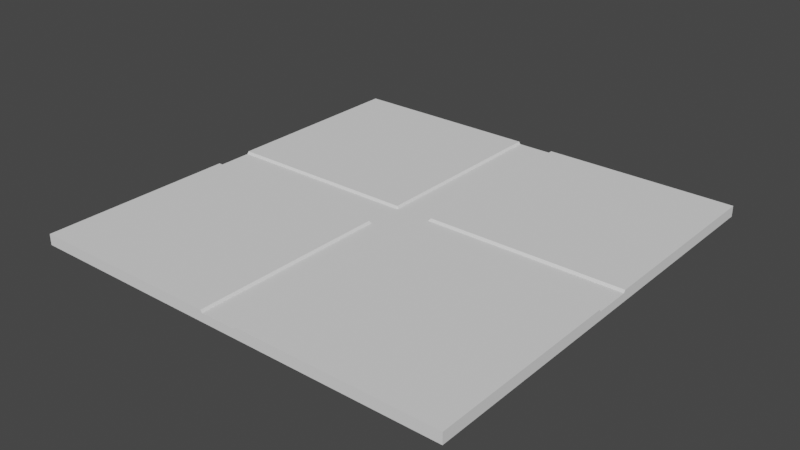 # Source: Street-Block_Mesh.blend  (saved by Blender 3.2.14; exported with 4.5.12 LTS)
import bpy
from mathutils import Matrix  # noqa: F401  (used for matrix-valued properties, if any)

bpy.ops.wm.read_factory_settings(use_empty=True)
scene = bpy.context.scene
scene.name = 'Scene'

# ---- collections
col_collection = bpy.data.collections.new('Collection'); scene.collection.children.link(col_collection)

# ---- world
world_world = bpy.data.worlds.new('World'); scene.world = world_world
world_world.use_nodes = True; world_world.node_tree.nodes.clear()
_N = world_world.node_tree.nodes; _L = world_world.node_tree.links
n0 = _N.new('ShaderNodeOutputWorld'); n0.name = 'World Output'; n0.location = (300, 300)
n1 = _N.new('ShaderNodeBackground'); n1.name = 'Background'; n1.location = (10, 300)
n1.inputs[0].default_value = (0.05088, 0.05088, 0.05088, 1.0)
_L.new(n1.outputs[0], n0.inputs[0])
n0.is_active_output = True
world_world.color = (0.05088, 0.05088, 0.05088)
world_world.use_sun_shadow = False
world_world.sun_shadow_jitter_overblur = 0.0

# ---- meshes
me_plane = bpy.data.meshes.new('Plane')
me_plane.from_pydata([(-50.0, -50.0, 0.0), (50.0, -50.0, 0.0), (-50.0, 50.0, 0.0), (50.0, 50.0, 0.0), (-40.91, -50.0, 0.0), (-31.82, -50.0, 0.0), (-22.73, -50.0, 0.0), (-13.64, -50.0, 0.0), (-4.545, -50.0, 0.0), (4.545, -50.0, 0.0), (13.64, -50.0, 0.0), (22.73, -50.0, 0.0), (31.82, -50.0, 0.0), (40.91, -50.0, 0.0), (40.91, 50.0, 0.0), (31.82, 50.0, 0.0), (22.73, 50.0, 0.0), (13.64, 50.0, 0.0), (4.545, 50.0, 0.0), (-4.545, 50.0, 0.0), (-13.64, 50.0, 0.0), (-22.73, 50.0, 0.0), (-31.82, 50.0, 0.0), (-40.91, 50.0, 0.0), (-50.0, 40.91, 0.0), (-50.0, 31.82, 0.0), (-50.0, 22.73, 0.0), (-50.0, 13.64, 0.0), (-50.0, 4.545, 0.0), (-50.0, -4.545, 0.0), (-50.0, -13.64, 0.0), (-50.0, -22.73, 0.0), (-50.0, -31.82, 0.0), (-50.0, -40.91, 0.0), (50.0, -40.91, 0.0), (50.0, -31.82, 0.0), (50.0, -22.73, 0.0), (50.0, -13.64, 0.0), (50.0, -4.545, 0.0), (50.0, 4.545, 0.0), (50.0, 13.64, 0.0), (50.0, 22.73, 0.0), (50.0, 31.82, 0.0), (50.0, 40.91, 0.0), (-40.91, -40.91, 0.0), (-40.91, -31.82, 0.0), (-40.91, -22.73, 0.0), (-40.91, -13.64, 0.0), (-40.91, -4.545, 0.0), (-40.91, 4.545, 0.0), (-40.91, 13.64, 0.0), (-40.91, 22.73, 0.0), (-40.91, 31.82, 0.0), (-40.91, 40.91, 0.0), (-31.82, -40.91, 0.0), (-31.82, -31.82, 0.0), (-31.82, -22.73, 0.0), (-31.82, -13.64, 0.0), (-31.82, -4.545, 0.0), (-31.82, 4.545, 0.0), (-31.82, 13.64, 0.0), (-31.82, 22.73, 0.0), (-31.82, 31.82, 0.0), (-31.82, 40.91, 0.0), (-22.73, -40.91, 0.0), (-22.73, -31.82, 0.0), (-22.73, -22.73, 0.0), (-22.73, -13.64, 0.0), (-22.73, -4.545, 0.0), (-22.73, 4.545, 0.0), (-22.73, 13.64, 0.0), (-22.73, 22.73, 0.0), (-22.73, 31.82, 0.0), (-22.73, 40.91, 0.0), (-13.64, -40.91, 0.0), (-13.64, -31.82, 0.0), (-13.64, -22.73, 0.0), (-13.64, -13.64, 0.0), (-13.64, -4.545, 0.0), (-13.64, 4.545, 0.0), (-13.64, 13.64, 0.0), (-13.64, 22.73, 0.0), (-13.64, 31.82, 0.0), (-13.64, 40.91, 0.0), (-4.545, -40.91, 0.0), (-4.545, -31.82, 0.0), (-4.545, -22.73, 0.0), (-4.545, -13.64, 0.0), (-4.545, -4.545, 0.0), (-4.545, 4.545, 0.0), (-4.545, 13.64, 0.0), (-4.545, 22.73, 0.0), (-4.545, 31.82, 0.0), (-4.545, 40.91, 0.0), (4.545, -40.91, 0.0), (4.545, -31.82, 0.0), (4.545, -22.73, 0.0), (4.545, -13.64, 0.0), (4.545, -4.545, 0.0), (4.545, 4.545, 0.0), (4.545, 13.64, 0.0), (4.545, 22.73, 0.0), (4.545, 31.82, 0.0), (4.545, 40.91, 0.0), (13.64, -40.91, 0.0), (13.64, -31.82, 0.0), (13.64, -22.73, 0.0), (13.64, -13.64, 0.0), (13.64, -4.545, 0.0), (13.64, 4.545, 0.0), (13.64, 13.64, 0.0), (13.64, 22.73, 0.0), (13.64, 31.82, 0.0), (13.64, 40.91, 0.0), (22.73, -40.91, 0.0), (22.73, -31.82, 0.0), (22.73, -22.73, 0.0), (22.73, -13.64, 0.0), (22.73, -4.545, 0.0), (22.73, 4.545, 0.0), (22.73, 13.64, 0.0), (22.73, 22.73, 0.0), (22.73, 31.82, 0.0), (22.73, 40.91, 0.0), (31.82, -40.91, 0.0), (31.82, -31.82, 0.0), (31.82, -22.73, 0.0), (31.82, -13.64, 0.0), (31.82, -4.545, 0.0), (31.82, 4.545, 0.0), (31.82, 13.64, 0.0), (31.82, 22.73, 0.0), (31.82, 31.82, 0.0), (31.82, 40.91, 0.0), (40.91, -40.91, 0.0), (40.91, -31.82, 0.0), (40.91, -22.73, 0.0), (40.91, -13.64, 0.0), (40.91, -4.545, 0.0), (40.91, 4.545, 0.0), (40.91, 13.64, 0.0), (40.91, 22.73, 0.0), (40.91, 31.82, 0.0), (40.91, 40.91, 0.0), (-50.0, -50.0, -2.5), (50.0, -50.0, -2.5), (-50.0, 50.0, -2.5), (50.0, 50.0, -2.5), (-40.91, -50.0, -2.5), (-31.82, -50.0, -2.5), (-22.73, -50.0, -2.5), (-13.64, -50.0, -2.5), (-4.545, -50.0, -2.5), (4.545, -50.0, -2.5), (13.64, -50.0, -2.5), (22.73, -50.0, -2.5), (31.82, -50.0, -2.5), (40.91, -50.0, -2.5), (40.91, 50.0, -2.5), (31.82, 50.0, -2.5), (22.73, 50.0, -2.5), (13.64, 50.0, -2.5), (4.545, 50.0, -2.5), (-4.545, 50.0, -2.5), (-13.64, 50.0, -2.5), (-22.73, 50.0, -2.5), (-31.82, 50.0, -2.5), (-40.91, 50.0, -2.5), (-50.0, 40.91, -2.5), (-50.0, 31.82, -2.5), (-50.0, 22.73, -2.5), (-50.0, 13.64, -2.5), (-50.0, 4.545, -2.5), (-50.0, -4.545, -2.5), (-50.0, -13.64, -2.5), (-50.0, -22.73, -2.5), (-50.0, -31.82, -2.5), (-50.0, -40.91, -2.5), (50.0, -40.91, -2.5), (50.0, -31.82, -2.5), (50.0, -22.73, -2.5), (50.0, -13.64, -2.5), (50.0, -4.545, -2.5), (50.0, 4.545, -2.5), (50.0, 13.64, -2.5), (50.0, 22.73, -2.5), (50.0, 31.82, -2.5), (50.0, 40.91, -2.5), (-40.91, -40.91, -2.5), (-40.91, -31.82, -2.5), (-40.91, -22.73, -2.5), (-40.91, -13.64, -2.5), (-40.91, -4.545, -2.5), (-40.91, 4.545, -2.5), (-40.91, 13.64, -2.5), (-40.91, 22.73, -2.5), (-40.91, 31.82, -2.5), (-40.91, 40.91, -2.5), (-31.82, -40.91, -2.5), (-31.82, -31.82, -2.5), (-31.82, -22.73, -2.5), (-31.82, -13.64, -2.5), (-31.82, -4.545, -2.5), (-31.82, 4.545, -2.5), (-31.82, 13.64, -2.5), (-31.82, 22.73, -2.5), (-31.82, 31.82, -2.5), (-31.82, 40.91, -2.5), (-22.73, -40.91, -2.5), (-22.73, -31.82, -2.5), (-22.73, -22.73, -2.5), (-22.73, -13.64, -2.5), (-22.73, -4.545, -2.5), (-22.73, 4.545, -2.5), (-22.73, 13.64, -2.5), (-22.73, 22.73, -2.5), (-22.73, 31.82, -2.5), (-22.73, 40.91, -2.5), (-13.64, -40.91, -2.5), (-13.64, -31.82, -2.5), (-13.64, -22.73, -2.5), (-13.64, -13.64, -2.5), (-13.64, -4.545, -2.5), (-13.64, 4.545, -2.5), (-13.64, 13.64, -2.5), (-13.64, 22.73, -2.5), (-13.64, 31.82, -2.5), (-13.64, 40.91, -2.5), (-4.545, -40.91, -2.5), (-4.545, -31.82, -2.5), (-4.545, -22.73, -2.5), (-4.545, -13.64, -2.5), (-4.545, -4.545, -2.5), (-4.545, 4.545, -2.5), (-4.545, 13.64, -2.5), (-4.545, 22.73, -2.5), (-4.545, 31.82, -2.5), (-4.545, 40.91, -2.5), (4.545, -40.91, -2.5), (4.545, -31.82, -2.5), (4.545, -22.73, -2.5), (4.545, -13.64, -2.5), (4.545, -4.545, -2.5), (4.545, 4.545, -2.5), (4.545, 13.64, -2.5), (4.545, 22.73, -2.5), (4.545, 31.82, -2.5), (4.545, 40.91, -2.5), (13.64, -40.91, -2.5), (13.64, -31.82, -2.5), (13.64, -22.73, -2.5), (13.64, -13.64, -2.5), (13.64, -4.545, -2.5), (13.64, 4.545, -2.5), (13.64, 13.64, -2.5), (13.64, 22.73, -2.5), (13.64, 31.82, -2.5), (13.64, 40.91, -2.5), (22.73, -40.91, -2.5), (22.73, -31.82, -2.5), (22.73, -22.73, -2.5), (22.73, -13.64, -2.5), (22.73, -4.545, -2.5), (22.73, 4.545, -2.5), (22.73, 13.64, -2.5), (22.73, 22.73, -2.5), (22.73, 31.82, -2.5), (22.73, 40.91, -2.5), (31.82, -40.91, -2.5), (31.82, -31.82, -2.5), (31.82, -22.73, -2.5), (31.82, -13.64, -2.5), (31.82, -4.545, -2.5), (31.82, 4.545, -2.5), (31.82, 13.64, -2.5), (31.82, 22.73, -2.5), (31.82, 31.82, -2.5), (31.82, 40.91, -2.5), (40.91, -40.91, -2.5), (40.91, -31.82, -2.5), (40.91, -22.73, -2.5), (40.91, -13.64, -2.5), (40.91, -4.545, -2.5), (40.91, 4.545, -2.5), (40.91, 13.64, -2.5), (40.91, 22.73, -2.5), (40.91, 31.82, -2.5), (40.91, 40.91, -2.5), (4.118, -50.0, -0.5468), (4.118, 50.0, -0.5468), (4.118, -40.91, -0.5468), (4.118, -31.82, -0.5468), (4.118, -22.73, -0.5468), (4.118, -13.64, -0.5468), (4.118, -4.545, -0.5468), (4.118, 4.545, -0.5468), (4.118, 13.64, -0.5468), (4.118, 22.73, -0.5468), (4.118, 31.82, -0.5468), (4.118, 40.91, -0.5468), (4.118, -50.0, -2.5), (4.118, 50.0, -2.5), (4.118, -40.91, -2.5), (4.118, -31.82, -2.5), (4.118, -22.73, -2.5), (4.118, -13.64, -2.5), (4.118, -4.545, -2.5), (4.118, 4.545, -2.5), (4.118, 13.64, -2.5), (4.118, 22.73, -2.5), (4.118, 31.82, -2.5), (4.118, 40.91, -2.5), (-4.181, 50.0, -0.5468), (-4.181, -40.91, -0.5468), (-4.181, -31.82, -0.5468), (-4.181, -22.73, -0.5468), (-4.181, -13.64, -0.5468), (-4.181, -4.545, -0.5468), (-4.181, 4.545, -0.5468), (-4.181, 13.64, -0.5468), (-4.181, 22.73, -0.5468), (-4.181, 31.82, -0.5468), (-4.181, 40.91, -0.5468), (-4.181, 50.0, -2.5), (-4.181, -40.91, -2.5), (-4.181, -31.82, -2.5), (-4.181, -22.73, -2.5), (-4.181, -13.64, -2.5), (-4.181, -4.545, -2.5), (-4.181, 4.545, -2.5), (-4.181, 13.64, -2.5), (-4.181, 22.73, -2.5), (-4.181, 31.82, -2.5), (-4.181, 40.91, -2.5), (-4.181, -50.0, -0.5468), (-4.181, -50.0, -2.5), (-50.0, -4.138, -0.5468), (50.0, -4.138, -0.5468), (-40.91, -4.138, -0.5468), (-31.82, -4.138, -0.5468), (-22.73, -4.138, -0.5468), (-13.64, -4.138, -0.5468), (-4.545, -4.138, -0.5468), (4.545, -4.138, -0.5468), (13.64, -4.138, -0.5468), (22.73, -4.138, -0.5468), (31.82, -4.138, -0.5468), (40.91, -4.138, -0.5468), (-50.0, -4.138, -2.5), (50.0, -4.138, -2.5), (-40.91, -4.138, -2.5), (-31.82, -4.138, -2.5), (-22.73, -4.138, -2.5), (-13.64, -4.138, -2.5), (-4.545, -4.138, -2.5), (4.545, -4.138, -2.5), (13.64, -4.138, -2.5), (22.73, -4.138, -2.5), (31.82, -4.138, -2.5), (40.91, -4.138, -2.5), (4.118, -4.138, -2.5), (4.118, -4.138, -0.5468), (-4.181, -4.138, -0.5468), (-4.181, -4.138, -2.5), (50.0, 4.123, -0.5468), (-40.91, 4.123, -0.5468), (-31.82, 4.123, -0.5468), (-22.73, 4.123, -0.5468), (-13.64, 4.123, -0.5468), (-4.545, 4.123, -0.5468), (4.545, 4.123, -0.5468), (13.64, 4.123, -0.5468), (22.73, 4.123, -0.5468), (31.82, 4.123, -0.5468), (40.91, 4.123, -0.5468), (50.0, 4.123, -2.5), (-40.91, 4.123, -2.5), (-31.82, 4.123, -2.5), (-22.73, 4.123, -2.5), (-13.64, 4.123, -2.5), (-4.545, 4.123, -2.5), (4.545, 4.123, -2.5), (13.64, 4.123, -2.5), (22.73, 4.123, -2.5), (31.82, 4.123, -2.5), (40.91, 4.123, -2.5), (4.118, 4.123, -0.5468), (-4.181, 4.123, -0.5468), (-50.0, 4.123, -0.5468), (-50.0, 4.123, -2.5), (4.118, 4.123, -2.5), (-4.181, 4.123, -2.5)], [], [(143, 43, 3, 14), (24, 53, 23, 2), (53, 63, 22, 23), (63, 73, 21, 22), (73, 83, 20, 21), (83, 93, 19, 20), (299, 103, 18, 289), (103, 113, 17, 18), (113, 123, 16, 17), (123, 133, 15, 16), (133, 143, 14, 15), (12, 13, 134, 124), (124, 134, 135, 125), (125, 135, 136, 126), (126, 136, 137, 127), (127, 137, 138, 128), (373, 374, 139, 129), (129, 139, 140, 130), (130, 140, 141, 131), (131, 141, 142, 132), (132, 142, 143, 133), (11, 12, 124, 114), (114, 124, 125, 115), (115, 125, 126, 116), (116, 126, 127, 117), (117, 127, 128, 118), (372, 373, 129, 119), (119, 129, 130, 120), (120, 130, 131, 121), (121, 131, 132, 122), (122, 132, 133, 123), (10, 11, 114, 104), (104, 114, 115, 105), (105, 115, 116, 106), (106, 116, 117, 107), (107, 117, 118, 108), (371, 372, 119, 109), (109, 119, 120, 110), (110, 120, 121, 111), (111, 121, 122, 112), (112, 122, 123, 113), (9, 10, 104, 94), (94, 104, 105, 95), (95, 105, 106, 96), (96, 106, 107, 97), (97, 107, 108, 98), (370, 371, 109, 99), (99, 109, 110, 100), (100, 110, 111, 101), (101, 111, 112, 102), (102, 112, 113, 103), (288, 9, 94, 290), (290, 94, 95, 291), (291, 95, 96, 292), (292, 96, 97, 293), (293, 97, 98, 294), (386, 370, 99, 295), (295, 99, 100, 296), (296, 100, 101, 297), (297, 101, 102, 298), (298, 102, 103, 299), (7, 8, 84, 74), (74, 84, 85, 75), (75, 85, 86, 76), (76, 86, 87, 77), (77, 87, 88, 78), (368, 369, 89, 79), (79, 89, 90, 80), (80, 90, 91, 81), (81, 91, 92, 82), (82, 92, 93, 83), (6, 7, 74, 64), (64, 74, 75, 65), (65, 75, 76, 66), (66, 76, 77, 67), (67, 77, 78, 68), (367, 368, 79, 69), (69, 79, 80, 70), (70, 80, 81, 71), (71, 81, 82, 72), (72, 82, 83, 73), (5, 6, 64, 54), (54, 64, 65, 55), (55, 65, 66, 56), (56, 66, 67, 57), (57, 67, 68, 58), (366, 367, 69, 59), (59, 69, 70, 60), (60, 70, 71, 61), (61, 71, 72, 62), (62, 72, 73, 63), (4, 5, 54, 44), (44, 54, 55, 45), (45, 55, 56, 46), (46, 56, 57, 47), (47, 57, 58, 48), (365, 366, 59, 49), (49, 59, 60, 50), (50, 60, 61, 51), (51, 61, 62, 52), (52, 62, 63, 53), (0, 4, 44, 33), (33, 44, 45, 32), (32, 45, 46, 31), (31, 46, 47, 30), (30, 47, 48, 29), (388, 365, 49, 28), (28, 49, 50, 27), (27, 50, 51, 26), (26, 51, 52, 25), (25, 52, 53, 24), (13, 1, 34, 134), (134, 34, 35, 135), (135, 35, 36, 136), (136, 36, 37, 137), (137, 37, 38, 138), (374, 364, 39, 139), (139, 39, 40, 140), (140, 40, 41, 141), (141, 41, 42, 142), (142, 42, 43, 143), (287, 158, 147, 187), (168, 146, 167, 197), (197, 167, 166, 207), (207, 166, 165, 217), (217, 165, 164, 227), (227, 164, 163, 237), (311, 301, 162, 247), (247, 162, 161, 257), (257, 161, 160, 267), (267, 160, 159, 277), (277, 159, 158, 287), (156, 268, 278, 157), (268, 269, 279, 278), (269, 270, 280, 279), (270, 271, 281, 280), (271, 272, 282, 281), (384, 273, 283, 385), (273, 274, 284, 283), (274, 275, 285, 284), (275, 276, 286, 285), (276, 277, 287, 286), (155, 258, 268, 156), (258, 259, 269, 268), (259, 260, 270, 269), (260, 261, 271, 270), (261, 262, 272, 271), (383, 263, 273, 384), (263, 264, 274, 273), (264, 265, 275, 274), (265, 266, 276, 275), (266, 267, 277, 276), (154, 248, 258, 155), (248, 249, 259, 258), (249, 250, 260, 259), (250, 251, 261, 260), (251, 252, 262, 261), (382, 253, 263, 383), (253, 254, 264, 263), (254, 255, 265, 264), (255, 256, 266, 265), (256, 257, 267, 266), (153, 238, 248, 154), (238, 239, 249, 248), (239, 240, 250, 249), (240, 241, 251, 250), (241, 242, 252, 251), (381, 243, 253, 382), (243, 244, 254, 253), (244, 245, 255, 254), (245, 246, 256, 255), (246, 247, 257, 256), (300, 302, 238, 153), (302, 303, 239, 238), (303, 304, 240, 239), (304, 305, 241, 240), (305, 306, 242, 241), (390, 307, 243, 381), (307, 308, 244, 243), (308, 309, 245, 244), (309, 310, 246, 245), (310, 311, 247, 246), (151, 218, 228, 152), (218, 219, 229, 228), (219, 220, 230, 229), (220, 221, 231, 230), (221, 222, 232, 231), (379, 223, 233, 380), (223, 224, 234, 233), (224, 225, 235, 234), (225, 226, 236, 235), (226, 227, 237, 236), (150, 208, 218, 151), (208, 209, 219, 218), (209, 210, 220, 219), (210, 211, 221, 220), (211, 212, 222, 221), (378, 213, 223, 379), (213, 214, 224, 223), (214, 215, 225, 224), (215, 216, 226, 225), (216, 217, 227, 226), (149, 198, 208, 150), (198, 199, 209, 208), (199, 200, 210, 209), (200, 201, 211, 210), (201, 202, 212, 211), (377, 203, 213, 378), (203, 204, 214, 213), (204, 205, 215, 214), (205, 206, 216, 215), (206, 207, 217, 216), (148, 188, 198, 149), (188, 189, 199, 198), (189, 190, 200, 199), (190, 191, 201, 200), (191, 192, 202, 201), (376, 193, 203, 377), (193, 194, 204, 203), (194, 195, 205, 204), (195, 196, 206, 205), (196, 197, 207, 206), (144, 177, 188, 148), (177, 176, 189, 188), (176, 175, 190, 189), (175, 174, 191, 190), (174, 173, 192, 191), (389, 172, 193, 376), (172, 171, 194, 193), (171, 170, 195, 194), (170, 169, 196, 195), (169, 168, 197, 196), (157, 278, 178, 145), (278, 279, 179, 178), (279, 280, 180, 179), (280, 281, 181, 180), (281, 282, 182, 181), (385, 283, 183, 375), (283, 284, 184, 183), (284, 285, 185, 184), (285, 286, 186, 185), (286, 287, 187, 186), (0, 33, 177, 144), (1, 13, 157, 145), (3, 43, 187, 147), (2, 23, 167, 146), (4, 0, 144, 148), (5, 4, 148, 149), (6, 5, 149, 150), (7, 6, 150, 151), (8, 7, 151, 152), (334, 8, 152, 335), (10, 9, 153, 154), (11, 10, 154, 155), (12, 11, 155, 156), (13, 12, 156, 157), (14, 3, 147, 158), (15, 14, 158, 159), (16, 15, 159, 160), (17, 16, 160, 161), (18, 17, 161, 162), (289, 18, 162, 301), (20, 19, 163, 164), (21, 20, 164, 165), (22, 21, 165, 166), (23, 22, 166, 167), (24, 2, 146, 168), (25, 24, 168, 169), (26, 25, 169, 170), (27, 26, 170, 171), (28, 27, 171, 172), (388, 28, 172, 389), (30, 29, 173, 174), (31, 30, 174, 175), (32, 31, 175, 176), (33, 32, 176, 177), (34, 1, 145, 178), (35, 34, 178, 179), (36, 35, 179, 180), (37, 36, 180, 181), (38, 37, 181, 182), (337, 38, 182, 349), (40, 39, 183, 184), (41, 40, 184, 185), (42, 41, 185, 186), (43, 42, 186, 187), (312, 289, 301, 323), (9, 288, 300, 153), (332, 333, 311, 310), (331, 332, 310, 309), (330, 331, 309, 308), (329, 330, 308, 307), (391, 329, 307, 390), (327, 328, 306, 305), (326, 327, 305, 304), (325, 326, 304, 303), (324, 325, 303, 302), (335, 324, 302, 300), (333, 323, 301, 311), (93, 322, 312, 19), (8, 334, 313, 84), (84, 313, 314, 85), (85, 314, 315, 86), (86, 315, 316, 87), (87, 316, 317, 88), (369, 387, 318, 89), (89, 318, 319, 90), (90, 319, 320, 91), (91, 320, 321, 92), (92, 321, 322, 93), (237, 163, 323, 333), (152, 228, 324, 335), (228, 229, 325, 324), (229, 230, 326, 325), (230, 231, 327, 326), (231, 232, 328, 327), (380, 233, 329, 391), (233, 234, 330, 329), (234, 235, 331, 330), (235, 236, 332, 331), (236, 237, 333, 332), (19, 312, 323, 163), (288, 334, 335, 300), (232, 354, 363, 328), (88, 317, 362, 342), (328, 363, 360, 306), (364, 337, 349, 375), (29, 336, 348, 173), (282, 359, 349, 182), (173, 348, 350, 192), (192, 350, 351, 202), (202, 351, 352, 212), (212, 352, 353, 222), (222, 353, 354, 232), (306, 360, 355, 242), (242, 355, 356, 252), (252, 356, 357, 262), (262, 357, 358, 272), (272, 358, 359, 282), (138, 38, 337, 347), (29, 48, 338, 336), (48, 58, 339, 338), (58, 68, 340, 339), (68, 78, 341, 340), (78, 88, 342, 341), (294, 98, 343, 361), (98, 108, 344, 343), (108, 118, 345, 344), (118, 128, 346, 345), (128, 138, 347, 346), (39, 364, 375, 183), (354, 380, 391, 363), (363, 391, 390, 360), (336, 388, 389, 348), (359, 385, 375, 349), (348, 389, 376, 350), (350, 376, 377, 351), (351, 377, 378, 352), (352, 378, 379, 353), (353, 379, 380, 354), (360, 390, 381, 355), (355, 381, 382, 356), (356, 382, 383, 357), (357, 383, 384, 358), (358, 384, 385, 359)])
_uv = me_plane.uv_layers.new(name='UVMap')
_uv.uv.foreach_set('vector', [0.9091, 0.9091, 1.0, 0.9091, 1.0, 1.0, 0.9091, 1.0, 0.0, 0.9091, 0.09091, 0.9091, 0.09091, 1.0, 0.0, 1.0, 0.09091, 0.9091, 0.1818, 0.9091, 0.1818, 1.0, 0.09091, 1.0, 0.1818, 0.9091, 0.2727, 0.9091, 0.2727, 1.0, 0.1818, 1.0, 0.2727, 0.9091, 0.3636, 0.9091, 0.3636, 1.0, 0.2727, 1.0, 0.3636, 0.9091, 0.4545, 0.9091, 0.4545, 1.0, 0.3636, 1.0, 0.5412, 0.9091, 0.5455, 0.9091, 0.5455, 1.0, 0.5412, 1.0, 0.5455, 0.9091, 0.6364, 0.9091, 0.6364, 1.0, 0.5455, 1.0, 0.6364, 0.9091, 0.7273, 0.9091, 0.7273, 1.0, 0.6364, 1.0, 0.7273, 0.9091, 0.8182, 0.9091, 0.8182, 1.0, 0.7273, 1.0, 0.8182, 0.9091, 0.9091, 0.9091, 0.9091, 1.0, 0.8182, 1.0, 0.8182, 0.0, 0.9091, 0.0, 0.9091, 0.09091, 0.8182, 0.09091, 0.8182, 0.09091, 0.9091, 0.09091, 0.9091, 0.1818, 0.8182, 0.1818, 0.8182, 0.1818, 0.9091, 0.1818, 0.9091, 0.2727, 0.8182, 0.2727, 0.8182, 0.2727, 0.9091, 0.2727, 0.9091, 0.3636, 0.8182, 0.3636, 0.8182, 0.3636, 0.9091, 0.3636, 0.9091, 0.4545, 0.8182, 0.4545, 0.8182, 0.5412, 0.9091, 0.5412, 0.9091, 0.5455, 0.8182, 0.5455, 0.8182, 0.5455, 0.9091, 0.5455, 0.9091, 0.6364, 0.8182, 0.6364, 0.8182, 0.6364, 0.9091, 0.6364, 0.9091, 0.7273, 0.8182, 0.7273, 0.8182, 0.7273, 0.9091, 0.7273, 0.9091, 0.8182, 0.8182, 0.8182, 0.8182, 0.8182, 0.9091, 0.8182, 0.9091, 0.9091, 0.8182, 0.9091, 0.7273, 0.0, 0.8182, 0.0, 0.8182, 0.09091, 0.7273, 0.09091, 0.7273, 0.09091, 0.8182, 0.09091, 0.8182, 0.1818, 0.7273, 0.1818, 0.7273, 0.1818, 0.8182, 0.1818, 0.8182, 0.2727, 0.7273, 0.2727, 0.7273, 0.2727, 0.8182, 0.2727, 0.8182, 0.3636, 0.7273, 0.3636, 0.7273, 0.3636, 0.8182, 0.3636, 0.8182, 0.4545, 0.7273, 0.4545, 0.7273, 0.5412, 0.8182, 0.5412, 0.8182, 0.5455, 0.7273, 0.5455, 0.7273, 0.5455, 0.8182, 0.5455, 0.8182, 0.6364, 0.7273, 0.6364, 0.7273, 0.6364, 0.8182, 0.6364, 0.8182, 0.7273, 0.7273, 0.7273, 0.7273, 0.7273, 0.8182, 0.7273, 0.8182, 0.8182, 0.7273, 0.8182, 0.7273, 0.8182, 0.8182, 0.8182, 0.8182, 0.9091, 0.7273, 0.9091, 0.6364, 0.0, 0.7273, 0.0, 0.7273, 0.09091, 0.6364, 0.09091, 0.6364, 0.09091, 0.7273, 0.09091, 0.7273, 0.1818, 0.6364, 0.1818, 0.6364, 0.1818, 0.7273, 0.1818, 0.7273, 0.2727, 0.6364, 0.2727, 0.6364, 0.2727, 0.7273, 0.2727, 0.7273, 0.3636, 0.6364, 0.3636, 0.6364, 0.3636, 0.7273, 0.3636, 0.7273, 0.4545, 0.6364, 0.4545, 0.6364, 0.5412, 0.7273, 0.5412, 0.7273, 0.5455, 0.6364, 0.5455, 0.6364, 0.5455, 0.7273, 0.5455, 0.7273, 0.6364, 0.6364, 0.6364, 0.6364, 0.6364, 0.7273, 0.6364, 0.7273, 0.7273, 0.6364, 0.7273, 0.6364, 0.7273, 0.7273, 0.7273, 0.7273, 0.8182, 0.6364, 0.8182, 0.6364, 0.8182, 0.7273, 0.8182, 0.7273, 0.9091, 0.6364, 0.9091, 0.5455, 0.0, 0.6364, 0.0, 0.6364, 0.09091, 0.5455, 0.09091, 0.5455, 0.09091, 0.6364, 0.09091, 0.6364, 0.1818, 0.5455, 0.1818, 0.5455, 0.1818, 0.6364, 0.1818, 0.6364, 0.2727, 0.5455, 0.2727, 0.5455, 0.2727, 0.6364, 0.2727, 0.6364, 0.3636, 0.5455, 0.3636, 0.5455, 0.3636, 0.6364, 0.3636, 0.6364, 0.4545, 0.5455, 0.4545, 0.5455, 0.5412, 0.6364, 0.5412, 0.6364, 0.5455, 0.5455, 0.5455, 0.5455, 0.5455, 0.6364, 0.5455, 0.6364, 0.6364, 0.5455, 0.6364, 0.5455, 0.6364, 0.6364, 0.6364, 0.6364, 0.7273, 0.5455, 0.7273, 0.5455, 0.7273, 0.6364, 0.7273, 0.6364, 0.8182, 0.5455, 0.8182, 0.5455, 0.8182, 0.6364, 0.8182, 0.6364, 0.9091, 0.5455, 0.9091, 0.5412, 0.0, 0.5455, 0.0, 0.5455, 0.09091, 0.5412, 0.09091, 0.5412, 0.09091, 0.5455, 0.09091, 0.5455, 0.1818, 0.5412, 0.1818, 0.5412, 0.1818, 0.5455, 0.1818, 0.5455, 0.2727, 0.5412, 0.2727, 0.5412, 0.2727, 0.5455, 0.2727, 0.5455, 0.3636, 0.5412, 0.3636, 0.5412, 0.3636, 0.5455, 0.3636, 0.5455, 0.4545, 0.5412, 0.4545, 0.5412, 0.5412, 0.5455, 0.5412, 0.5455, 0.5455, 0.5412, 0.5455, 0.5412, 0.5455, 0.5455, 0.5455, 0.5455, 0.6364, 0.5412, 0.6364, 0.5412, 0.6364, 0.5455, 0.6364, 0.5455, 0.7273, 0.5412, 0.7273, 0.5412, 0.7273, 0.5455, 0.7273, 0.5455, 0.8182, 0.5412, 0.8182, 0.5412, 0.8182, 0.5455, 0.8182, 0.5455, 0.9091, 0.5412, 0.9091, 0.3636, 0.0, 0.4545, 0.0, 0.4545, 0.09091, 0.3636, 0.09091, 0.3636, 0.09091, 0.4545, 0.09091, 0.4545, 0.1818, 0.3636, 0.1818, 0.3636, 0.1818, 0.4545, 0.1818, 0.4545, 0.2727, 0.3636, 0.2727, 0.3636, 0.2727, 0.4545, 0.2727, 0.4545, 0.3636, 0.3636, 0.3636, 0.3636, 0.3636, 0.4545, 0.3636, 0.4545, 0.4545, 0.3636, 0.4545, 0.3636, 0.5412, 0.4545, 0.5412, 0.4545, 0.5455, 0.3636, 0.5455, 0.3636, 0.5455, 0.4545, 0.5455, 0.4545, 0.6364, 0.3636, 0.6364, 0.3636, 0.6364, 0.4545, 0.6364, 0.4545, 0.7273, 0.3636, 0.7273, 0.3636, 0.7273, 0.4545, 0.7273, 0.4545, 0.8182, 0.3636, 0.8182, 0.3636, 0.8182, 0.4545, 0.8182, 0.4545, 0.9091, 0.3636, 0.9091, 0.2727, 0.0, 0.3636, 0.0, 0.3636, 0.09091, 0.2727, 0.09091, 0.2727, 0.09091, 0.3636, 0.09091, 0.3636, 0.1818, 0.2727, 0.1818, 0.2727, 0.1818, 0.3636, 0.1818, 0.3636, 0.2727, 0.2727, 0.2727, 0.2727, 0.2727, 0.3636, 0.2727, 0.3636, 0.3636, 0.2727, 0.3636, 0.2727, 0.3636, 0.3636, 0.3636, 0.3636, 0.4545, 0.2727, 0.4545, 0.2727, 0.5412, 0.3636, 0.5412, 0.3636, 0.5455, 0.2727, 0.5455, 0.2727, 0.5455, 0.3636, 0.5455, 0.3636, 0.6364, 0.2727, 0.6364, 0.2727, 0.6364, 0.3636, 0.6364, 0.3636, 0.7273, 0.2727, 0.7273, 0.2727, 0.7273, 0.3636, 0.7273, 0.3636, 0.8182, 0.2727, 0.8182, 0.2727, 0.8182, 0.3636, 0.8182, 0.3636, 0.9091, 0.2727, 0.9091, 0.1818, 0.0, 0.2727, 0.0, 0.2727, 0.09091, 0.1818, 0.09091, 0.1818, 0.09091, 0.2727, 0.09091, 0.2727, 0.1818, 0.1818, 0.1818, 0.1818, 0.1818, 0.2727, 0.1818, 0.2727, 0.2727, 0.1818, 0.2727, 0.1818, 0.2727, 0.2727, 0.2727, 0.2727, 0.3636, 0.1818, 0.3636, 0.1818, 0.3636, 0.2727, 0.3636, 0.2727, 0.4545, 0.1818, 0.4545, 0.1818, 0.5412, 0.2727, 0.5412, 0.2727, 0.5455, 0.1818, 0.5455, 0.1818, 0.5455, 0.2727, 0.5455, 0.2727, 0.6364, 0.1818, 0.6364, 0.1818, 0.6364, 0.2727, 0.6364, 0.2727, 0.7273, 0.1818, 0.7273, 0.1818, 0.7273, 0.2727, 0.7273, 0.2727, 0.8182, 0.1818, 0.8182, 0.1818, 0.8182, 0.2727, 0.8182, 0.2727, 0.9091, 0.1818, 0.9091, 0.09091, 0.0, 0.1818, 0.0, 0.1818, 0.09091, 0.09091, 0.09091, 0.09091, 0.09091, 0.1818, 0.09091, 0.1818, 0.1818, 0.09091, 0.1818, 0.09091, 0.1818, 0.1818, 0.1818, 0.1818, 0.2727, 0.09091, 0.2727, 0.09091, 0.2727, 0.1818, 0.2727, 0.1818, 0.3636, 0.09091, 0.3636, 0.09091, 0.3636, 0.1818, 0.3636, 0.1818, 0.4545, 0.09091, 0.4545, 0.09091, 0.5412, 0.1818, 0.5412, 0.1818, 0.5455, 0.09091, 0.5455, 0.09091, 0.5455, 0.1818, 0.5455, 0.1818, 0.6364, 0.09091, 0.6364, 0.09091, 0.6364, 0.1818, 0.6364, 0.1818, 0.7273, 0.09091, 0.7273, 0.09091, 0.7273, 0.1818, 0.7273, 0.1818, 0.8182, 0.09091, 0.8182, 0.09091, 0.8182, 0.1818, 0.8182, 0.1818, 0.9091, 0.09091, 0.9091, 0.0, 0.0, 0.09091, 0.0, 0.09091, 0.09091, 0.0, 0.09091, 0.0, 0.09091, 0.09091, 0.09091, 0.09091, 0.1818, 0.0, 0.1818, 0.0, 0.1818, 0.09091, 0.1818, 0.09091, 0.2727, 0.0, 0.2727, 0.0, 0.2727, 0.09091, 0.2727, 0.09091, 0.3636, 0.0, 0.3636, 0.0, 0.3636, 0.09091, 0.3636, 0.09091, 0.4545, 0.0, 0.4545, 0.0, 0.5412, 0.09091, 0.5412, 0.09091, 0.5455, 0.0, 0.5455, 0.0, 0.5455, 0.09091, 0.5455, 0.09091, 0.6364, 0.0, 0.6364, 0.0, 0.6364, 0.09091, 0.6364, 0.09091, 0.7273, 0.0, 0.7273, 0.0, 0.7273, 0.09091, 0.7273, 0.09091, 0.8182, 0.0, 0.8182, 0.0, 0.8182, 0.09091, 0.8182, 0.09091, 0.9091, 0.0, 0.9091, 0.9091, 0.0, 1.0, 0.0, 1.0, 0.09091, 0.9091, 0.09091, 0.9091, 0.09091, 1.0, 0.09091, 1.0, 0.1818, 0.9091, 0.1818, 0.9091, 0.1818, 1.0, 0.1818, 1.0, 0.2727, 0.9091, 0.2727, 0.9091, 0.2727, 1.0, 0.2727, 1.0, 0.3636, 0.9091, 0.3636, 0.9091, 0.3636, 1.0, 0.3636, 1.0, 0.4545, 0.9091, 0.4545, 0.9091, 0.5412, 1.0, 0.5412, 1.0, 0.5455, 0.9091, 0.5455, 0.9091, 0.5455, 1.0, 0.5455, 1.0, 0.6364, 0.9091, 0.6364, 0.9091, 0.6364, 1.0, 0.6364, 1.0, 0.7273, 0.9091, 0.7273, 0.9091, 0.7273, 1.0, 0.7273, 1.0, 0.8182, 0.9091, 0.8182, 0.9091, 0.8182, 1.0, 0.8182, 1.0, 0.9091, 0.9091, 0.9091, 0.9091, 0.9091, 0.9091, 1.0, 1.0, 1.0, 1.0, 0.9091, 0.0, 0.9091, 0.0, 1.0, 0.09091, 1.0, 0.09091, 0.9091, 0.09091, 0.9091, 0.09091, 1.0, 0.1818, 1.0, 0.1818, 0.9091, 0.1818, 0.9091, 0.1818, 1.0, 0.2727, 1.0, 0.2727, 0.9091, 0.2727, 0.9091, 0.2727, 1.0, 0.3636, 1.0, 0.3636, 0.9091, 0.3636, 0.9091, 0.3636, 1.0, 0.4545, 1.0, 0.4545, 0.9091, 0.5412, 0.9091, 0.5412, 1.0, 0.5455, 1.0, 0.5455, 0.9091, 0.5455, 0.9091, 0.5455, 1.0, 0.6364, 1.0, 0.6364, 0.9091, 0.6364, 0.9091, 0.6364, 1.0, 0.7273, 1.0, 0.7273, 0.9091, 0.7273, 0.9091, 0.7273, 1.0, 0.8182, 1.0, 0.8182, 0.9091, 0.8182, 0.9091, 0.8182, 1.0, 0.9091, 1.0, 0.9091, 0.9091, 0.8182, 0.0, 0.8182, 0.09091, 0.9091, 0.09091, 0.9091, 0.0, 0.8182, 0.09091, 0.8182, 0.1818, 0.9091, 0.1818, 0.9091, 0.09091, 0.8182, 0.1818, 0.8182, 0.2727, 0.9091, 0.2727, 0.9091, 0.1818, 0.8182, 0.2727, 0.8182, 0.3636, 0.9091, 0.3636, 0.9091, 0.2727, 0.8182, 0.3636, 0.8182, 0.4545, 0.9091, 0.4545, 0.9091, 0.3636, 0.8182, 0.5412, 0.8182, 0.5455, 0.9091, 0.5455, 0.9091, 0.5412, 0.8182, 0.5455, 0.8182, 0.6364, 0.9091, 0.6364, 0.9091, 0.5455, 0.8182, 0.6364, 0.8182, 0.7273, 0.9091, 0.7273, 0.9091, 0.6364, 0.8182, 0.7273, 0.8182, 0.8182, 0.9091, 0.8182, 0.9091, 0.7273, 0.8182, 0.8182, 0.8182, 0.9091, 0.9091, 0.9091, 0.9091, 0.8182, 0.7273, 0.0, 0.7273, 0.09091, 0.8182, 0.09091, 0.8182, 0.0, 0.7273, 0.09091, 0.7273, 0.1818, 0.8182, 0.1818, 0.8182, 0.09091, 0.7273, 0.1818, 0.7273, 0.2727, 0.8182, 0.2727, 0.8182, 0.1818, 0.7273, 0.2727, 0.7273, 0.3636, 0.8182, 0.3636, 0.8182, 0.2727, 0.7273, 0.3636, 0.7273, 0.4545, 0.8182, 0.4545, 0.8182, 0.3636, 0.7273, 0.5412, 0.7273, 0.5455, 0.8182, 0.5455, 0.8182, 0.5412, 0.7273, 0.5455, 0.7273, 0.6364, 0.8182, 0.6364, 0.8182, 0.5455, 0.7273, 0.6364, 0.7273, 0.7273, 0.8182, 0.7273, 0.8182, 0.6364, 0.7273, 0.7273, 0.7273, 0.8182, 0.8182, 0.8182, 0.8182, 0.7273, 0.7273, 0.8182, 0.7273, 0.9091, 0.8182, 0.9091, 0.8182, 0.8182, 0.6364, 0.0, 0.6364, 0.09091, 0.7273, 0.09091, 0.7273, 0.0, 0.6364, 0.09091, 0.6364, 0.1818, 0.7273, 0.1818, 0.7273, 0.09091, 0.6364, 0.1818, 0.6364, 0.2727, 0.7273, 0.2727, 0.7273, 0.1818, 0.6364, 0.2727, 0.6364, 0.3636, 0.7273, 0.3636, 0.7273, 0.2727, 0.6364, 0.3636, 0.6364, 0.4545, 0.7273, 0.4545, 0.7273, 0.3636, 0.6364, 0.5412, 0.6364, 0.5455, 0.7273, 0.5455, 0.7273, 0.5412, 0.6364, 0.5455, 0.6364, 0.6364, 0.7273, 0.6364, 0.7273, 0.5455, 0.6364, 0.6364, 0.6364, 0.7273, 0.7273, 0.7273, 0.7273, 0.6364, 0.6364, 0.7273, 0.6364, 0.8182, 0.7273, 0.8182, 0.7273, 0.7273, 0.6364, 0.8182, 0.6364, 0.9091, 0.7273, 0.9091, 0.7273, 0.8182, 0.5455, 0.0, 0.5455, 0.09091, 0.6364, 0.09091, 0.6364, 0.0, 0.5455, 0.09091, 0.5455, 0.1818, 0.6364, 0.1818, 0.6364, 0.09091, 0.5455, 0.1818, 0.5455, 0.2727, 0.6364, 0.2727, 0.6364, 0.1818, 0.5455, 0.2727, 0.5455, 0.3636, 0.6364, 0.3636, 0.6364, 0.2727, 0.5455, 0.3636, 0.5455, 0.4545, 0.6364, 0.4545, 0.6364, 0.3636, 0.5455, 0.5412, 0.5455, 0.5455, 0.6364, 0.5455, 0.6364, 0.5412, 0.5455, 0.5455, 0.5455, 0.6364, 0.6364, 0.6364, 0.6364, 0.5455, 0.5455, 0.6364, 0.5455, 0.7273, 0.6364, 0.7273, 0.6364, 0.6364, 0.5455, 0.7273, 0.5455, 0.8182, 0.6364, 0.8182, 0.6364, 0.7273, 0.5455, 0.8182, 0.5455, 0.9091, 0.6364, 0.9091, 0.6364, 0.8182, 0.5412, 0.0, 0.5412, 0.09091, 0.5455, 0.09091, 0.5455, 0.0, 0.5412, 0.09091, 0.5412, 0.1818, 0.5455, 0.1818, 0.5455, 0.09091, 0.5412, 0.1818, 0.5412, 0.2727, 0.5455, 0.2727, 0.5455, 0.1818, 0.5412, 0.2727, 0.5412, 0.3636, 0.5455, 0.3636, 0.5455, 0.2727, 0.5412, 0.3636, 0.5412, 0.4545, 0.5455, 0.4545, 0.5455, 0.3636, 0.5412, 0.5412, 0.5412, 0.5455, 0.5455, 0.5455, 0.5455, 0.5412, 0.5412, 0.5455, 0.5412, 0.6364, 0.5455, 0.6364, 0.5455, 0.5455, 0.5412, 0.6364, 0.5412, 0.7273, 0.5455, 0.7273, 0.5455, 0.6364, 0.5412, 0.7273, 0.5412, 0.8182, 0.5455, 0.8182, 0.5455, 0.7273, 0.5412, 0.8182, 0.5412, 0.9091, 0.5455, 0.9091, 0.5455, 0.8182, 0.3636, 0.0, 0.3636, 0.09091, 0.4545, 0.09091, 0.4545, 0.0, 0.3636, 0.09091, 0.3636, 0.1818, 0.4545, 0.1818, 0.4545, 0.09091, 0.3636, 0.1818, 0.3636, 0.2727, 0.4545, 0.2727, 0.4545, 0.1818, 0.3636, 0.2727, 0.3636, 0.3636, 0.4545, 0.3636, 0.4545, 0.2727, 0.3636, 0.3636, 0.3636, 0.4545, 0.4545, 0.4545, 0.4545, 0.3636, 0.3636, 0.5412, 0.3636, 0.5455, 0.4545, 0.5455, 0.4545, 0.5412, 0.3636, 0.5455, 0.3636, 0.6364, 0.4545, 0.6364, 0.4545, 0.5455, 0.3636, 0.6364, 0.3636, 0.7273, 0.4545, 0.7273, 0.4545, 0.6364, 0.3636, 0.7273, 0.3636, 0.8182, 0.4545, 0.8182, 0.4545, 0.7273, 0.3636, 0.8182, 0.3636, 0.9091, 0.4545, 0.9091, 0.4545, 0.8182, 0.2727, 0.0, 0.2727, 0.09091, 0.3636, 0.09091, 0.3636, 0.0, 0.2727, 0.09091, 0.2727, 0.1818, 0.3636, 0.1818, 0.3636, 0.09091, 0.2727, 0.1818, 0.2727, 0.2727, 0.3636, 0.2727, 0.3636, 0.1818, 0.2727, 0.2727, 0.2727, 0.3636, 0.3636, 0.3636, 0.3636, 0.2727, 0.2727, 0.3636, 0.2727, 0.4545, 0.3636, 0.4545, 0.3636, 0.3636, 0.2727, 0.5412, 0.2727, 0.5455, 0.3636, 0.5455, 0.3636, 0.5412, 0.2727, 0.5455, 0.2727, 0.6364, 0.3636, 0.6364, 0.3636, 0.5455, 0.2727, 0.6364, 0.2727, 0.7273, 0.3636, 0.7273, 0.3636, 0.6364, 0.2727, 0.7273, 0.2727, 0.8182, 0.3636, 0.8182, 0.3636, 0.7273, 0.2727, 0.8182, 0.2727, 0.9091, 0.3636, 0.9091, 0.3636, 0.8182, 0.1818, 0.0, 0.1818, 0.09091, 0.2727, 0.09091, 0.2727, 0.0, 0.1818, 0.09091, 0.1818, 0.1818, 0.2727, 0.1818, 0.2727, 0.09091, 0.1818, 0.1818, 0.1818, 0.2727, 0.2727, 0.2727, 0.2727, 0.1818, 0.1818, 0.2727, 0.1818, 0.3636, 0.2727, 0.3636, 0.2727, 0.2727, 0.1818, 0.3636, 0.1818, 0.4545, 0.2727, 0.4545, 0.2727, 0.3636, 0.1818, 0.5412, 0.1818, 0.5455, 0.2727, 0.5455, 0.2727, 0.5412, 0.1818, 0.5455, 0.1818, 0.6364, 0.2727, 0.6364, 0.2727, 0.5455, 0.1818, 0.6364, 0.1818, 0.7273, 0.2727, 0.7273, 0.2727, 0.6364, 0.1818, 0.7273, 0.1818, 0.8182, 0.2727, 0.8182, 0.2727, 0.7273, 0.1818, 0.8182, 0.1818, 0.9091, 0.2727, 0.9091, 0.2727, 0.8182, 0.09091, 0.0, 0.09091, 0.09091, 0.1818, 0.09091, 0.1818, 0.0, 0.09091, 0.09091, 0.09091, 0.1818, 0.1818, 0.1818, 0.1818, 0.09091, 0.09091, 0.1818, 0.09091, 0.2727, 0.1818, 0.2727, 0.1818, 0.1818, 0.09091, 0.2727, 0.09091, 0.3636, 0.1818, 0.3636, 0.1818, 0.2727, 0.09091, 0.3636, 0.09091, 0.4545, 0.1818, 0.4545, 0.1818, 0.3636, 0.09091, 0.5412, 0.09091, 0.5455, 0.1818, 0.5455, 0.1818, 0.5412, 0.09091, 0.5455, 0.09091, 0.6364, 0.1818, 0.6364, 0.1818, 0.5455, 0.09091, 0.6364, 0.09091, 0.7273, 0.1818, 0.7273, 0.1818, 0.6364, 0.09091, 0.7273, 0.09091, 0.8182, 0.1818, 0.8182, 0.1818, 0.7273, 0.09091, 0.8182, 0.09091, 0.9091, 0.1818, 0.9091, 0.1818, 0.8182, 0.0, 0.0, 0.0, 0.09091, 0.09091, 0.09091, 0.09091, 0.0, 0.0, 0.09091, 0.0, 0.1818, 0.09091, 0.1818, 0.09091, 0.09091, 0.0, 0.1818, 0.0, 0.2727, 0.09091, 0.2727, 0.09091, 0.1818, 0.0, 0.2727, 0.0, 0.3636, 0.09091, 0.3636, 0.09091, 0.2727, 0.0, 0.3636, 0.0, 0.4545, 0.09091, 0.4545, 0.09091, 0.3636, 0.0, 0.5412, 0.0, 0.5455, 0.09091, 0.5455, 0.09091, 0.5412, 0.0, 0.5455, 0.0, 0.6364, 0.09091, 0.6364, 0.09091, 0.5455, 0.0, 0.6364, 0.0, 0.7273, 0.09091, 0.7273, 0.09091, 0.6364, 0.0, 0.7273, 0.0, 0.8182, 0.09091, 0.8182, 0.09091, 0.7273, 0.0, 0.8182, 0.0, 0.9091, 0.09091, 0.9091, 0.09091, 0.8182, 0.9091, 0.0, 0.9091, 0.09091, 1.0, 0.09091, 1.0, 0.0, 0.9091, 0.09091, 0.9091, 0.1818, 1.0, 0.1818, 1.0, 0.09091, 0.9091, 0.1818, 0.9091, 0.2727, 1.0, 0.2727, 1.0, 0.1818, 0.9091, 0.2727, 0.9091, 0.3636, 1.0, 0.3636, 1.0, 0.2727, 0.9091, 0.3636, 0.9091, 0.4545, 1.0, 0.4545, 1.0, 0.3636, 0.9091, 0.5412, 0.9091, 0.5455, 1.0, 0.5455, 1.0, 0.5412, 0.9091, 0.5455, 0.9091, 0.6364, 1.0, 0.6364, 1.0, 0.5455, 0.9091, 0.6364, 0.9091, 0.7273, 1.0, 0.7273, 1.0, 0.6364, 0.9091, 0.7273, 0.9091, 0.8182, 1.0, 0.8182, 1.0, 0.7273, 0.9091, 0.8182, 0.9091, 0.9091, 1.0, 0.9091, 1.0, 0.8182, 0.0, 0.0, 0.0, 0.09091, 0.0, 0.09091, 0.0, 0.0, 1.0, 0.0, 0.9091, 0.0, 0.9091, 0.0, 1.0, 0.0, 1.0, 1.0, 1.0, 0.9091, 1.0, 0.9091, 1.0, 1.0, 0.0, 1.0, 0.09091, 1.0, 0.09091, 1.0, 0.0, 1.0, 0.09091, 0.0, 0.0, 0.0, 0.0, 0.0, 0.09091, 0.0, 0.1818, 0.0, 0.09091, 0.0, 0.09091, 0.0, 0.1818, 0.0, 0.2727, 0.0, 0.1818, 0.0, 0.1818, 0.0, 0.2727, 0.0, 0.3636, 0.0, 0.2727, 0.0, 0.2727, 0.0, 0.3636, 0.0, 0.4545, 0.0, 0.3636, 0.0, 0.3636, 0.0, 0.4545, 0.0, 0.4582, 0.0, 0.4545, 0.0, 0.4545, 0.0, 0.4582, 0.0, 0.6364, 0.0, 0.5455, 0.0, 0.5455, 0.0, 0.6364, 0.0, 0.7273, 0.0, 0.6364, 0.0, 0.6364, 0.0, 0.7273, 0.0, 0.8182, 0.0, 0.7273, 0.0, 0.7273, 0.0, 0.8182, 0.0, 0.9091, 0.0, 0.8182, 0.0, 0.8182, 0.0, 0.9091, 0.0, 0.9091, 1.0, 1.0, 1.0, 1.0, 1.0, 0.9091, 1.0, 0.8182, 1.0, 0.9091, 1.0, 0.9091, 1.0, 0.8182, 1.0, 0.7273, 1.0, 0.8182, 1.0, 0.8182, 1.0, 0.7273, 1.0, 0.6364, 1.0, 0.7273, 1.0, 0.7273, 1.0, 0.6364, 1.0, 0.5455, 1.0, 0.6364, 1.0, 0.6364, 1.0, 0.5455, 1.0, 0.5412, 1.0, 0.5455, 1.0, 0.5455, 1.0, 0.5412, 1.0, 0.3636, 1.0, 0.4545, 1.0, 0.4545, 1.0, 0.3636, 1.0, 0.2727, 1.0, 0.3636, 1.0, 0.3636, 1.0, 0.2727, 1.0, 0.1818, 1.0, 0.2727, 1.0, 0.2727, 1.0, 0.1818, 1.0, 0.09091, 1.0, 0.1818, 1.0, 0.1818, 1.0, 0.09091, 1.0, 0.0, 0.9091, 0.0, 1.0, 0.0, 1.0, 0.0, 0.9091, 0.0, 0.8182, 0.0, 0.9091, 0.0, 0.9091, 0.0, 0.8182, 0.0, 0.7273, 0.0, 0.8182, 0.0, 0.8182, 0.0, 0.7273, 0.0, 0.6364, 0.0, 0.7273, 0.0, 0.7273, 0.0, 0.6364, 0.0, 0.5455, 0.0, 0.6364, 0.0, 0.6364, 0.0, 0.5455, 0.0, 0.5412, 0.0, 0.5455, 0.0, 0.5455, 0.0, 0.5412, 0.0, 0.3636, 0.0, 0.4545, 0.0, 0.4545, 0.0, 0.3636, 0.0, 0.2727, 0.0, 0.3636, 0.0, 0.3636, 0.0, 0.2727, 0.0, 0.1818, 0.0, 0.2727, 0.0, 0.2727, 0.0, 0.1818, 0.0, 0.09091, 0.0, 0.1818, 0.0, 0.1818, 0.0, 0.09091, 1.0, 0.09091, 1.0, 0.0, 1.0, 0.0, 1.0, 0.09091, 1.0, 0.1818, 1.0, 0.09091, 1.0, 0.09091, 1.0, 0.1818, 1.0, 0.2727, 1.0, 0.1818, 1.0, 0.1818, 1.0, 0.2727, 1.0, 0.3636, 1.0, 0.2727, 1.0, 0.2727, 1.0, 0.3636, 1.0, 0.4545, 1.0, 0.3636, 1.0, 0.3636, 1.0, 0.4545, 1.0, 0.4586, 1.0, 0.4545, 1.0, 0.4545, 1.0, 0.4586, 1.0, 0.6364, 1.0, 0.5455, 1.0, 0.5455, 1.0, 0.6364, 1.0, 0.7273, 1.0, 0.6364, 1.0, 0.6364, 1.0, 0.7273, 1.0, 0.8182, 1.0, 0.7273, 1.0, 0.7273, 1.0, 0.8182, 1.0, 0.9091, 1.0, 0.8182, 1.0, 0.8182, 1.0, 0.9091, 0.4582, 1.0, 0.5412, 1.0, 0.5412, 1.0, 0.4582, 1.0, 0.5455, 0.0, 0.5412, 0.0, 0.5412, 0.0, 0.5455, 0.0, 0.4582, 0.8182, 0.4582, 0.9091, 0.5412, 0.9091, 0.5412, 0.8182, 0.4582, 0.7273, 0.4582, 0.8182, 0.5412, 0.8182, 0.5412, 0.7273, 0.4582, 0.6364, 0.4582, 0.7273, 0.5412, 0.7273, 0.5412, 0.6364, 0.4582, 0.5455, 0.4582, 0.6364, 0.5412, 0.6364, 0.5412, 0.5455, 0.4582, 0.5412, 0.4582, 0.5455, 0.5412, 0.5455, 0.5412, 0.5412, 0.4582, 0.3636, 0.4582, 0.4545, 0.5412, 0.4545, 0.5412, 0.3636, 0.4582, 0.2727, 0.4582, 0.3636, 0.5412, 0.3636, 0.5412, 0.2727, 0.4582, 0.1818, 0.4582, 0.2727, 0.5412, 0.2727, 0.5412, 0.1818, 0.4582, 0.09091, 0.4582, 0.1818, 0.5412, 0.1818, 0.5412, 0.09091, 0.4582, 0.0, 0.4582, 0.09091, 0.5412, 0.09091, 0.5412, 0.0, 0.4582, 0.9091, 0.4582, 1.0, 0.5412, 1.0, 0.5412, 0.9091, 0.4545, 0.9091, 0.4582, 0.9091, 0.4582, 1.0, 0.4545, 1.0, 0.4545, 0.0, 0.4582, 0.0, 0.4582, 0.09091, 0.4545, 0.09091, 0.4545, 0.09091, 0.4582, 0.09091, 0.4582, 0.1818, 0.4545, 0.1818, 0.4545, 0.1818, 0.4582, 0.1818, 0.4582, 0.2727, 0.4545, 0.2727, 0.4545, 0.2727, 0.4582, 0.2727, 0.4582, 0.3636, 0.4545, 0.3636, 0.4545, 0.3636, 0.4582, 0.3636, 0.4582, 0.4545, 0.4545, 0.4545, 0.4545, 0.5412, 0.4582, 0.5412, 0.4582, 0.5455, 0.4545, 0.5455, 0.4545, 0.5455, 0.4582, 0.5455, 0.4582, 0.6364, 0.4545, 0.6364, 0.4545, 0.6364, 0.4582, 0.6364, 0.4582, 0.7273, 0.4545, 0.7273, 0.4545, 0.7273, 0.4582, 0.7273, 0.4582, 0.8182, 0.4545, 0.8182, 0.4545, 0.8182, 0.4582, 0.8182, 0.4582, 0.9091, 0.4545, 0.9091, 0.4545, 0.9091, 0.4545, 1.0, 0.4582, 1.0, 0.4582, 0.9091, 0.4545, 0.0, 0.4545, 0.09091, 0.4582, 0.09091, 0.4582, 0.0, 0.4545, 0.09091, 0.4545, 0.1818, 0.4582, 0.1818, 0.4582, 0.09091, 0.4545, 0.1818, 0.4545, 0.2727, 0.4582, 0.2727, 0.4582, 0.1818, 0.4545, 0.2727, 0.4545, 0.3636, 0.4582, 0.3636, 0.4582, 0.2727, 0.4545, 0.3636, 0.4545, 0.4545, 0.4582, 0.4545, 0.4582, 0.3636, 0.4545, 0.5412, 0.4545, 0.5455, 0.4582, 0.5455, 0.4582, 0.5412, 0.4545, 0.5455, 0.4545, 0.6364, 0.4582, 0.6364, 0.4582, 0.5455, 0.4545, 0.6364, 0.4545, 0.7273, 0.4582, 0.7273, 0.4582, 0.6364, 0.4545, 0.7273, 0.4545, 0.8182, 0.4582, 0.8182, 0.4582, 0.7273, 0.4545, 0.8182, 0.4545, 0.9091, 0.4582, 0.9091, 0.4582, 0.8182, 0.4545, 1.0, 0.4582, 1.0, 0.4582, 1.0, 0.4545, 1.0, 0.5412, 0.0, 0.4582, 0.0, 0.4582, 0.0, 0.5412, 0.0, 0.4545, 0.4545, 0.4545, 0.4586, 0.4582, 0.4586, 0.4582, 0.4545, 0.4545, 0.4545, 0.4582, 0.4545, 0.4582, 0.4586, 0.4545, 0.4586, 0.4582, 0.4545, 0.4582, 0.4586, 0.5412, 0.4586, 0.5412, 0.4545, 1.0, 0.5412, 1.0, 0.4586, 1.0, 0.4586, 1.0, 0.5412, 0.0, 0.4545, 0.0, 0.4586, 0.0, 0.4586, 0.0, 0.4545, 0.9091, 0.4545, 0.9091, 0.4586, 1.0, 0.4586, 1.0, 0.4545, 0.0, 0.4545, 0.0, 0.4586, 0.09091, 0.4586, 0.09091, 0.4545, 0.09091, 0.4545, 0.09091, 0.4586, 0.1818, 0.4586, 0.1818, 0.4545, 0.1818, 0.4545, 0.1818, 0.4586, 0.2727, 0.4586, 0.2727, 0.4545, 0.2727, 0.4545, 0.2727, 0.4586, 0.3636, 0.4586, 0.3636, 0.4545, 0.3636, 0.4545, 0.3636, 0.4586, 0.4545, 0.4586, 0.4545, 0.4545, 0.5412, 0.4545, 0.5412, 0.4586, 0.5455, 0.4586, 0.5455, 0.4545, 0.5455, 0.4545, 0.5455, 0.4586, 0.6364, 0.4586, 0.6364, 0.4545, 0.6364, 0.4545, 0.6364, 0.4586, 0.7273, 0.4586, 0.7273, 0.4545, 0.7273, 0.4545, 0.7273, 0.4586, 0.8182, 0.4586, 0.8182, 0.4545, 0.8182, 0.4545, 0.8182, 0.4586, 0.9091, 0.4586, 0.9091, 0.4545, 0.9091, 0.4545, 1.0, 0.4545, 1.0, 0.4586, 0.9091, 0.4586, 0.0, 0.4545, 0.09091, 0.4545, 0.09091, 0.4586, 0.0, 0.4586, 0.09091, 0.4545, 0.1818, 0.4545, 0.1818, 0.4586, 0.09091, 0.4586, 0.1818, 0.4545, 0.2727, 0.4545, 0.2727, 0.4586, 0.1818, 0.4586, 0.2727, 0.4545, 0.3636, 0.4545, 0.3636, 0.4586, 0.2727, 0.4586, 0.3636, 0.4545, 0.4545, 0.4545, 0.4545, 0.4586, 0.3636, 0.4586, 0.5412, 0.4545, 0.5455, 0.4545, 0.5455, 0.4586, 0.5412, 0.4586, 0.5455, 0.4545, 0.6364, 0.4545, 0.6364, 0.4586, 0.5455, 0.4586, 0.6364, 0.4545, 0.7273, 0.4545, 0.7273, 0.4586, 0.6364, 0.4586, 0.7273, 0.4545, 0.8182, 0.4545, 0.8182, 0.4586, 0.7273, 0.4586, 0.8182, 0.4545, 0.9091, 0.4545, 0.9091, 0.4586, 0.8182, 0.4586, 1.0, 0.5455, 1.0, 0.5412, 1.0, 0.5412, 1.0, 0.5455, 0.4545, 0.4586, 0.4545, 0.5412, 0.4582, 0.5412, 0.4582, 0.4586, 0.4582, 0.4586, 0.4582, 0.5412, 0.5412, 0.5412, 0.5412, 0.4586, 0.0, 0.4586, 0.0, 0.5412, 0.0, 0.5412, 0.0, 0.4586, 0.9091, 0.4586, 0.9091, 0.5412, 1.0, 0.5412, 1.0, 0.4586, 0.0, 0.4586, 0.0, 0.5412, 0.09091, 0.5412, 0.09091, 0.4586, 0.09091, 0.4586, 0.09091, 0.5412, 0.1818, 0.5412, 0.1818, 0.4586, 0.1818, 0.4586, 0.1818, 0.5412, 0.2727, 0.5412, 0.2727, 0.4586, 0.2727, 0.4586, 0.2727, 0.5412, 0.3636, 0.5412, 0.3636, 0.4586, 0.3636, 0.4586, 0.3636, 0.5412, 0.4545, 0.5412, 0.4545, 0.4586, 0.5412, 0.4586, 0.5412, 0.5412, 0.5455, 0.5412, 0.5455, 0.4586, 0.5455, 0.4586, 0.5455, 0.5412, 0.6364, 0.5412, 0.6364, 0.4586, 0.6364, 0.4586, 0.6364, 0.5412, 0.7273, 0.5412, 0.7273, 0.4586, 0.7273, 0.4586, 0.7273, 0.5412, 0.8182, 0.5412, 0.8182, 0.4586, 0.8182, 0.4586, 0.8182, 0.5412, 0.9091, 0.5412, 0.9091, 0.4586])
me_plane.update()
me_plane_001 = bpy.data.meshes.new('Plane.001')
me_plane_001.from_pydata([(4.118, -50.0, -0.5468), (4.118, 50.0, -0.5468), (4.118, -40.91, -0.5468), (4.118, -31.82, -0.5468), (4.118, -22.73, -0.5468), (4.118, -13.64, -0.5468), (4.118, -4.545, -0.5468), (4.118, 4.545, -0.5468), (4.118, 13.64, -0.5468), (4.118, 22.73, -0.5468), (4.118, 31.82, -0.5468), (4.118, 40.91, -0.5468), (-4.181, 50.0, -0.5468), (-4.181, -40.91, -0.5468), (-4.181, -31.82, -0.5468), (-4.181, -22.73, -0.5468), (-4.181, -13.64, -0.5468), (-4.181, -4.545, -0.5468), (-4.181, 4.545, -0.5468), (-4.181, 13.64, -0.5468), (-4.181, 22.73, -0.5468), (-4.181, 31.82, -0.5468), (-4.181, 40.91, -0.5468), (-4.181, -50.0, -0.5468), (-50.0, -4.138, -0.5468), (50.0, -4.138, -0.5468), (-40.91, -4.138, -0.5468), (-31.82, -4.138, -0.5468), (-22.73, -4.138, -0.5468), (-13.64, -4.138, -0.5468), (-4.545, -4.138, -0.5468), (4.545, -4.138, -0.5468), (13.64, -4.138, -0.5468), (22.73, -4.138, -0.5468), (31.82, -4.138, -0.5468), (40.91, -4.138, -0.5468), (4.118, -4.138, -0.5468), (-4.181, -4.138, -0.5468), (50.0, 4.123, -0.5468), (-40.91, 4.123, -0.5468), (-31.82, 4.123, -0.5468), (-22.73, 4.123, -0.5468), (-13.64, 4.123, -0.5468), (-4.545, 4.123, -0.5468), (4.545, 4.123, -0.5468), (13.64, 4.123, -0.5468), (22.73, 4.123, -0.5468), (31.82, 4.123, -0.5468), (40.91, 4.123, -0.5468), (4.118, 4.123, -0.5468), (-4.181, 4.123, -0.5468), (-50.0, 4.123, -0.5468)], [], [(21, 10, 11, 22), (20, 9, 10, 21), (19, 8, 9, 20), (18, 7, 8, 19), (50, 49, 7, 18), (16, 5, 6, 17), (15, 4, 5, 16), (14, 3, 4, 15), (13, 2, 3, 14), (23, 0, 2, 13), (22, 11, 1, 12), (17, 6, 36, 37), (30, 37, 50, 43), (37, 36, 49, 50), (35, 25, 38, 48), (24, 26, 39, 51), (26, 27, 40, 39), (27, 28, 41, 40), (28, 29, 42, 41), (29, 30, 43, 42), (36, 31, 44, 49), (31, 32, 45, 44), (32, 33, 46, 45), (33, 34, 47, 46), (34, 35, 48, 47)])
_uv = me_plane_001.uv_layers.new(name='UVMap')
_uv.uv.foreach_set('vector', [0.4582, 0.8182, 0.5412, 0.8182, 0.5412, 0.9091, 0.4582, 0.9091, 0.4582, 0.7273, 0.5412, 0.7273, 0.5412, 0.8182, 0.4582, 0.8182, 0.4582, 0.6364, 0.5412, 0.6364, 0.5412, 0.7273, 0.4582, 0.7273, 0.4582, 0.5455, 0.5412, 0.5455, 0.5412, 0.6364, 0.4582, 0.6364, 0.4582, 0.5412, 0.5412, 0.5412, 0.5412, 0.5455, 0.4582, 0.5455, 0.4582, 0.3636, 0.5412, 0.3636, 0.5412, 0.4545, 0.4582, 0.4545, 0.4582, 0.2727, 0.5412, 0.2727, 0.5412, 0.3636, 0.4582, 0.3636, 0.4582, 0.1818, 0.5412, 0.1818, 0.5412, 0.2727, 0.4582, 0.2727, 0.4582, 0.09091, 0.5412, 0.09091, 0.5412, 0.1818, 0.4582, 0.1818, 0.4582, 0.0, 0.5412, 0.0, 0.5412, 0.09091, 0.4582, 0.09091, 0.4582, 0.9091, 0.5412, 0.9091, 0.5412, 1.0, 0.4582, 1.0, 0.4582, 0.4545, 0.5412, 0.4545, 0.5412, 0.4586, 0.4582, 0.4586, 0.4545, 0.4586, 0.4582, 0.4586, 0.4582, 0.5412, 0.4545, 0.5412, 0.4582, 0.4586, 0.5412, 0.4586, 0.5412, 0.5412, 0.4582, 0.5412, 0.9091, 0.4586, 1.0, 0.4586, 1.0, 0.5412, 0.9091, 0.5412, 0.0, 0.4586, 0.09091, 0.4586, 0.09091, 0.5412, 0.0, 0.5412, 0.09091, 0.4586, 0.1818, 0.4586, 0.1818, 0.5412, 0.09091, 0.5412, 0.1818, 0.4586, 0.2727, 0.4586, 0.2727, 0.5412, 0.1818, 0.5412, 0.2727, 0.4586, 0.3636, 0.4586, 0.3636, 0.5412, 0.2727, 0.5412, 0.3636, 0.4586, 0.4545, 0.4586, 0.4545, 0.5412, 0.3636, 0.5412, 0.5412, 0.4586, 0.5455, 0.4586, 0.5455, 0.5412, 0.5412, 0.5412, 0.5455, 0.4586, 0.6364, 0.4586, 0.6364, 0.5412, 0.5455, 0.5412, 0.6364, 0.4586, 0.7273, 0.4586, 0.7273, 0.5412, 0.6364, 0.5412, 0.7273, 0.4586, 0.8182, 0.4586, 0.8182, 0.5412, 0.7273, 0.5412, 0.8182, 0.4586, 0.9091, 0.4586, 0.9091, 0.5412, 0.8182, 0.5412])
me_plane_001.update()

# ---- objects
ob_plane = bpy.data.objects.new('Plane', me_plane)
ob_plane_001 = bpy.data.objects.new('Plane.001', me_plane_001)

# ---- transforms, parenting, visibility, modifiers, constraints
ob_plane.location = (0.0, 0.0, 0.0)
ob_plane_001.location = (0.0, 0.0, 0.0)

# ---- collection membership
col_collection.objects.link(ob_plane)
col_collection.objects.link(ob_plane_001)

# ---- scene / render settings (as saved in the file)
scene.frame_start = 1; scene.frame_end = 250; scene.frame_set(1)
scene.render.engine = 'BLENDER_EEVEE_NEXT'
scene.cycles.sampling_pattern = 'TABULATED_SOBOL'
scene.cycles.use_light_tree = False
scene.view_settings.view_transform = 'Filmic'
bpy.context.view_layer.update()

# ---- added for rendering (the .blend has no active camera and no usable light): camera, sun
cam_auto = bpy.data.cameras.new('AutoCamera')
cam_auto.lens = 50.0
cam_auto.sensor_width = 36.0
cam_auto.clip_end = 2296.71
ob_auto_camera = bpy.data.objects.new('AutoCamera', cam_auto)
scene.collection.objects.link(ob_auto_camera)
ob_auto_camera.location = (130.867, -157.04, 103.444)
ob_auto_camera.rotation_euler = (1.09748, -7.21219e-08, 0.694738)
scene.camera = ob_auto_camera
light_auto_sun = bpy.data.lights.new('AutoSun', 'SUN')
light_auto_sun.energy = 3.0
light_auto_sun.angle = 0.0523599
ob_auto_sun = bpy.data.objects.new('AutoSun', light_auto_sun)
scene.collection.objects.link(ob_auto_sun)
ob_auto_sun.rotation_euler = (0.872665, 0.174533, 0.523599)
bpy.context.view_layer.update()
